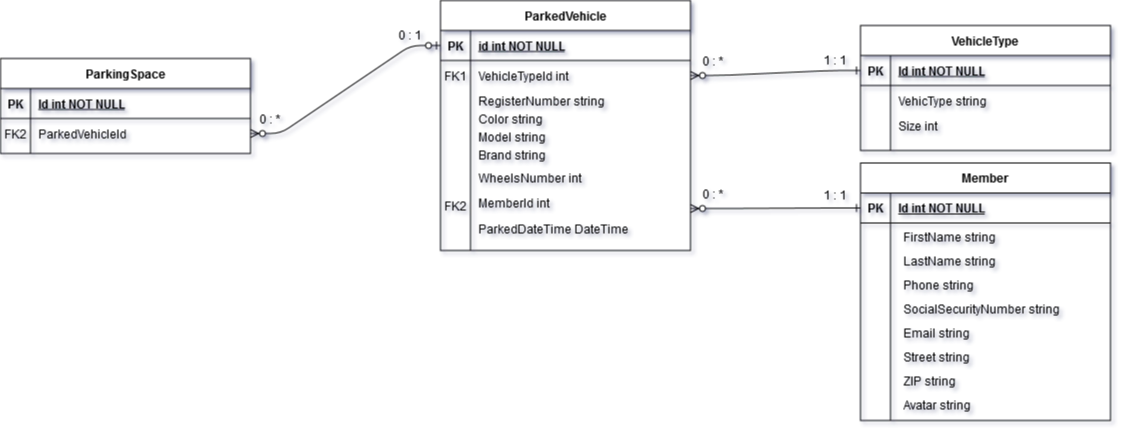

The diagram above was exported from draw.io. Its source (the exported page's mxGraphModel, read from the mxfile embedded in the PNG):
<mxGraphModel dx="1422" dy="744" grid="1" gridSize="10" guides="1" tooltips="1" connect="1" arrows="1" fold="1" page="1" pageScale="1" pageWidth="1169" pageHeight="827" math="0" shadow="1" extFonts="Permanent Marker^https://fonts.googleapis.com/css?family=Permanent+Marker">
  <root>
    <mxCell id="0" />
    <mxCell id="1" parent="0" />
    <mxCell id="C-vyLk0tnHw3VtMMgP7b-1" value="" style="edgeStyle=entityRelationEdgeStyle;endArrow=ERone;startArrow=ERzeroToMany;endFill=0;startFill=1;entryX=0;entryY=0.5;entryDx=0;entryDy=0;" parent="1" edge="1">
      <mxGeometry width="100" height="100" relative="1" as="geometry">
        <mxPoint x="700" y="288" as="sourcePoint" />
        <mxPoint x="870" y="287.5" as="targetPoint" />
      </mxGeometry>
    </mxCell>
    <mxCell id="C-vyLk0tnHw3VtMMgP7b-23" value="ParkedVehicle" style="shape=table;startSize=30;container=1;collapsible=1;childLayout=tableLayout;fixedRows=1;rowLines=0;fontStyle=1;align=center;resizeLast=1;" parent="1" vertex="1">
      <mxGeometry x="450" y="80" width="250" height="250" as="geometry" />
    </mxCell>
    <mxCell id="C-vyLk0tnHw3VtMMgP7b-24" value="" style="shape=partialRectangle;collapsible=0;dropTarget=0;pointerEvents=0;fillColor=none;points=[[0,0.5],[1,0.5]];portConstraint=eastwest;top=0;left=0;right=0;bottom=1;" parent="C-vyLk0tnHw3VtMMgP7b-23" vertex="1">
      <mxGeometry y="30" width="250" height="30" as="geometry" />
    </mxCell>
    <mxCell id="C-vyLk0tnHw3VtMMgP7b-25" value="PK" style="shape=partialRectangle;overflow=hidden;connectable=0;fillColor=none;top=0;left=0;bottom=0;right=0;fontStyle=1;" parent="C-vyLk0tnHw3VtMMgP7b-24" vertex="1">
      <mxGeometry width="30" height="30" as="geometry" />
    </mxCell>
    <mxCell id="C-vyLk0tnHw3VtMMgP7b-26" value="id int NOT NULL " style="shape=partialRectangle;overflow=hidden;connectable=0;fillColor=none;top=0;left=0;bottom=0;right=0;align=left;spacingLeft=6;fontStyle=5;" parent="C-vyLk0tnHw3VtMMgP7b-24" vertex="1">
      <mxGeometry x="30" width="220" height="30" as="geometry" />
    </mxCell>
    <mxCell id="C-vyLk0tnHw3VtMMgP7b-27" value="" style="shape=partialRectangle;collapsible=0;dropTarget=0;pointerEvents=0;fillColor=none;points=[[0,0.5],[1,0.5]];portConstraint=eastwest;top=0;left=0;right=0;bottom=0;" parent="C-vyLk0tnHw3VtMMgP7b-23" vertex="1">
      <mxGeometry y="60" width="250" height="30" as="geometry" />
    </mxCell>
    <mxCell id="C-vyLk0tnHw3VtMMgP7b-28" value="" style="shape=partialRectangle;overflow=hidden;connectable=0;fillColor=none;top=0;left=0;bottom=0;right=0;" parent="C-vyLk0tnHw3VtMMgP7b-27" vertex="1">
      <mxGeometry width="30" height="30" as="geometry" />
    </mxCell>
    <mxCell id="C-vyLk0tnHw3VtMMgP7b-29" value="VehicleTypeId int" style="shape=partialRectangle;overflow=hidden;connectable=0;fillColor=none;top=0;left=0;bottom=0;right=0;align=left;spacingLeft=6;" parent="C-vyLk0tnHw3VtMMgP7b-27" vertex="1">
      <mxGeometry x="30" width="220" height="30" as="geometry" />
    </mxCell>
    <mxCell id="QqNzqw2DzFEVBb72WJGt-21" value="RegisterNumber string" style="shape=partialRectangle;overflow=hidden;connectable=0;fillColor=none;top=0;left=0;bottom=0;right=0;align=left;spacingLeft=6;" parent="1" vertex="1">
      <mxGeometry x="480" y="164" width="220" height="33" as="geometry" />
    </mxCell>
    <mxCell id="QqNzqw2DzFEVBb72WJGt-22" value="Color string" style="shape=partialRectangle;overflow=hidden;connectable=0;fillColor=none;top=0;left=0;bottom=0;right=0;align=left;spacingLeft=6;" parent="1" vertex="1">
      <mxGeometry x="480" y="182" width="220" height="33" as="geometry" />
    </mxCell>
    <mxCell id="QqNzqw2DzFEVBb72WJGt-23" value="Model string" style="shape=partialRectangle;overflow=hidden;connectable=0;fillColor=none;top=0;left=0;bottom=0;right=0;align=left;spacingLeft=6;" parent="1" vertex="1">
      <mxGeometry x="480" y="200" width="220" height="33" as="geometry" />
    </mxCell>
    <mxCell id="QqNzqw2DzFEVBb72WJGt-24" value="Brand string" style="shape=partialRectangle;overflow=hidden;connectable=0;fillColor=none;top=0;left=0;bottom=0;right=0;align=left;spacingLeft=6;" parent="1" vertex="1">
      <mxGeometry x="480" y="218" width="220" height="33" as="geometry" />
    </mxCell>
    <mxCell id="QqNzqw2DzFEVBb72WJGt-25" value="WheelsNumber int" style="shape=partialRectangle;overflow=hidden;connectable=0;fillColor=none;top=0;left=0;bottom=0;right=0;align=left;spacingLeft=6;" parent="1" vertex="1">
      <mxGeometry x="480" y="241" width="220" height="33" as="geometry" />
    </mxCell>
    <mxCell id="QqNzqw2DzFEVBb72WJGt-26" value="VehicleType" style="shape=table;startSize=30;container=1;collapsible=1;childLayout=tableLayout;fixedRows=1;rowLines=0;fontStyle=1;align=center;resizeLast=1;" parent="1" vertex="1">
      <mxGeometry x="870" y="105" width="250" height="125" as="geometry" />
    </mxCell>
    <mxCell id="QqNzqw2DzFEVBb72WJGt-27" value="" style="shape=partialRectangle;collapsible=0;dropTarget=0;pointerEvents=0;fillColor=none;points=[[0,0.5],[1,0.5]];portConstraint=eastwest;top=0;left=0;right=0;bottom=1;" parent="QqNzqw2DzFEVBb72WJGt-26" vertex="1">
      <mxGeometry y="30" width="250" height="30" as="geometry" />
    </mxCell>
    <mxCell id="QqNzqw2DzFEVBb72WJGt-28" value="PK" style="shape=partialRectangle;overflow=hidden;connectable=0;fillColor=none;top=0;left=0;bottom=0;right=0;fontStyle=1;" parent="QqNzqw2DzFEVBb72WJGt-27" vertex="1">
      <mxGeometry width="30" height="30" as="geometry" />
    </mxCell>
    <mxCell id="QqNzqw2DzFEVBb72WJGt-29" value="Id int NOT NULL " style="shape=partialRectangle;overflow=hidden;connectable=0;fillColor=none;top=0;left=0;bottom=0;right=0;align=left;spacingLeft=6;fontStyle=5;" parent="QqNzqw2DzFEVBb72WJGt-27" vertex="1">
      <mxGeometry x="30" width="220" height="30" as="geometry" />
    </mxCell>
    <mxCell id="QqNzqw2DzFEVBb72WJGt-30" value="" style="shape=partialRectangle;collapsible=0;dropTarget=0;pointerEvents=0;fillColor=none;points=[[0,0.5],[1,0.5]];portConstraint=eastwest;top=0;left=0;right=0;bottom=0;" parent="QqNzqw2DzFEVBb72WJGt-26" vertex="1">
      <mxGeometry y="60" width="250" height="30" as="geometry" />
    </mxCell>
    <mxCell id="QqNzqw2DzFEVBb72WJGt-31" value="" style="shape=partialRectangle;overflow=hidden;connectable=0;fillColor=none;top=0;left=0;bottom=0;right=0;" parent="QqNzqw2DzFEVBb72WJGt-30" vertex="1">
      <mxGeometry width="30" height="30" as="geometry" />
    </mxCell>
    <mxCell id="QqNzqw2DzFEVBb72WJGt-32" value="VehicType string" style="shape=partialRectangle;overflow=hidden;connectable=0;fillColor=none;top=0;left=0;bottom=0;right=0;align=left;spacingLeft=6;" parent="QqNzqw2DzFEVBb72WJGt-30" vertex="1">
      <mxGeometry x="30" width="220" height="30" as="geometry" />
    </mxCell>
    <mxCell id="QqNzqw2DzFEVBb72WJGt-36" value="" style="edgeStyle=entityRelationEdgeStyle;endArrow=ERone;startArrow=ERzeroToMany;endFill=0;startFill=1;entryX=0;entryY=0.5;entryDx=0;entryDy=0;exitX=1;exitY=0.5;exitDx=0;exitDy=0;" parent="1" source="C-vyLk0tnHw3VtMMgP7b-27" target="QqNzqw2DzFEVBb72WJGt-27" edge="1">
      <mxGeometry width="100" height="100" relative="1" as="geometry">
        <mxPoint x="700" y="150" as="sourcePoint" />
        <mxPoint x="880" y="150" as="targetPoint" />
      </mxGeometry>
    </mxCell>
    <mxCell id="QqNzqw2DzFEVBb72WJGt-37" value="FK2" style="shape=partialRectangle;overflow=hidden;connectable=0;fillColor=none;top=0;left=0;bottom=0;right=0;fontStyle=0;" parent="1" vertex="1">
      <mxGeometry x="450" y="270" width="30" height="30" as="geometry" />
    </mxCell>
    <mxCell id="QqNzqw2DzFEVBb72WJGt-38" value="MemberId int" style="shape=partialRectangle;overflow=hidden;connectable=0;fillColor=none;top=0;left=0;bottom=0;right=0;align=left;spacingLeft=6;" parent="1" vertex="1">
      <mxGeometry x="480" y="266" width="220" height="33" as="geometry" />
    </mxCell>
    <mxCell id="QqNzqw2DzFEVBb72WJGt-39" value="FK1" style="shape=partialRectangle;overflow=hidden;connectable=0;fillColor=none;top=0;left=0;bottom=0;right=0;fontStyle=0;" parent="1" vertex="1">
      <mxGeometry x="450" y="140" width="30" height="30" as="geometry" />
    </mxCell>
    <mxCell id="QqNzqw2DzFEVBb72WJGt-50" value="0 : *" style="text;html=1;strokeColor=none;fillColor=none;align=center;verticalAlign=middle;whiteSpace=wrap;rounded=0;" parent="1" vertex="1">
      <mxGeometry x="693" y="264" width="60" height="20" as="geometry" />
    </mxCell>
    <mxCell id="QqNzqw2DzFEVBb72WJGt-51" value="1 : 1" style="text;html=1;strokeColor=none;fillColor=none;align=center;verticalAlign=middle;whiteSpace=wrap;rounded=0;" parent="1" vertex="1">
      <mxGeometry x="815" y="130" width="60" height="20" as="geometry" />
    </mxCell>
    <mxCell id="QqNzqw2DzFEVBb72WJGt-52" value="1 : 1" style="text;html=1;strokeColor=none;fillColor=none;align=center;verticalAlign=middle;whiteSpace=wrap;rounded=0;" parent="1" vertex="1">
      <mxGeometry x="815" y="265" width="60" height="20" as="geometry" />
    </mxCell>
    <mxCell id="QqNzqw2DzFEVBb72WJGt-53" value="0 : *" style="text;html=1;strokeColor=none;fillColor=none;align=center;verticalAlign=middle;whiteSpace=wrap;rounded=0;" parent="1" vertex="1">
      <mxGeometry x="693" y="131" width="60" height="20" as="geometry" />
    </mxCell>
    <mxCell id="QqNzqw2DzFEVBb72WJGt-54" value="ParkedDateTime DateTime " style="shape=partialRectangle;overflow=hidden;connectable=0;fillColor=none;top=0;left=0;bottom=0;right=0;align=left;spacingLeft=6;" parent="1" vertex="1">
      <mxGeometry x="480" y="292" width="220" height="33" as="geometry" />
    </mxCell>
    <mxCell id="LoRq3zJxrGA6JPp-TzU2-1" value="Size int" style="shape=partialRectangle;overflow=hidden;connectable=0;fillColor=none;top=0;left=0;bottom=0;right=0;align=left;spacingLeft=6;" parent="1" vertex="1">
      <mxGeometry x="900" y="190" width="220" height="30" as="geometry" />
    </mxCell>
    <mxCell id="C-vyLk0tnHw3VtMMgP7b-2" value="Member" style="shape=table;startSize=30;container=1;collapsible=1;childLayout=tableLayout;fixedRows=1;rowLines=0;fontStyle=1;align=center;resizeLast=1;" parent="1" vertex="1">
      <mxGeometry x="870" y="242.5" width="250" height="257.5" as="geometry" />
    </mxCell>
    <mxCell id="C-vyLk0tnHw3VtMMgP7b-3" value="" style="shape=partialRectangle;collapsible=0;dropTarget=0;pointerEvents=0;fillColor=none;points=[[0,0.5],[1,0.5]];portConstraint=eastwest;top=0;left=0;right=0;bottom=1;" parent="C-vyLk0tnHw3VtMMgP7b-2" vertex="1">
      <mxGeometry y="30" width="250" height="30" as="geometry" />
    </mxCell>
    <mxCell id="C-vyLk0tnHw3VtMMgP7b-4" value="PK" style="shape=partialRectangle;overflow=hidden;connectable=0;fillColor=none;top=0;left=0;bottom=0;right=0;fontStyle=1;" parent="C-vyLk0tnHw3VtMMgP7b-3" vertex="1">
      <mxGeometry width="30" height="30" as="geometry" />
    </mxCell>
    <mxCell id="C-vyLk0tnHw3VtMMgP7b-5" value="Id int NOT NULL " style="shape=partialRectangle;overflow=hidden;connectable=0;fillColor=none;top=0;left=0;bottom=0;right=0;align=left;spacingLeft=6;fontStyle=5;" parent="C-vyLk0tnHw3VtMMgP7b-3" vertex="1">
      <mxGeometry x="30" width="220" height="30" as="geometry" />
    </mxCell>
    <mxCell id="C-vyLk0tnHw3VtMMgP7b-6" value="" style="shape=partialRectangle;collapsible=0;dropTarget=0;pointerEvents=0;fillColor=none;points=[[0,0.5],[1,0.5]];portConstraint=eastwest;top=0;left=0;right=0;bottom=0;" parent="C-vyLk0tnHw3VtMMgP7b-2" vertex="1">
      <mxGeometry y="60" width="250" height="30" as="geometry" />
    </mxCell>
    <mxCell id="C-vyLk0tnHw3VtMMgP7b-7" value="" style="shape=partialRectangle;overflow=hidden;connectable=0;fillColor=none;top=0;left=0;bottom=0;right=0;" parent="C-vyLk0tnHw3VtMMgP7b-6" vertex="1">
      <mxGeometry width="30" height="30" as="geometry" />
    </mxCell>
    <mxCell id="C-vyLk0tnHw3VtMMgP7b-8" value="" style="shape=partialRectangle;overflow=hidden;connectable=0;fillColor=none;top=0;left=0;bottom=0;right=0;align=left;spacingLeft=6;" parent="C-vyLk0tnHw3VtMMgP7b-6" vertex="1">
      <mxGeometry x="30" width="220" height="30" as="geometry" />
    </mxCell>
    <mxCell id="QqNzqw2DzFEVBb72WJGt-41" value="FirstName string" style="shape=partialRectangle;overflow=hidden;connectable=0;fillColor=none;top=0;left=0;bottom=0;right=0;align=left;spacingLeft=6;" parent="1" vertex="1">
      <mxGeometry x="905" y="301.113813229572" width="220" height="30.058365758754864" as="geometry" />
    </mxCell>
    <mxCell id="QqNzqw2DzFEVBb72WJGt-42" value="LastName string" style="shape=partialRectangle;overflow=hidden;connectable=0;fillColor=none;top=0;left=0;bottom=0;right=0;align=left;spacingLeft=6;" parent="1" vertex="1">
      <mxGeometry x="905" y="325" width="220" height="30.058365758754864" as="geometry" />
    </mxCell>
    <mxCell id="QqNzqw2DzFEVBb72WJGt-44" value="Phone string" style="shape=partialRectangle;overflow=hidden;connectable=0;fillColor=none;top=0;left=0;bottom=0;right=0;align=left;spacingLeft=6;" parent="1" vertex="1">
      <mxGeometry x="905" y="349" width="220" height="30.058365758754864" as="geometry" />
    </mxCell>
    <mxCell id="QqNzqw2DzFEVBb72WJGt-45" value="SocialSecurityNumber string" style="shape=partialRectangle;overflow=hidden;connectable=0;fillColor=none;top=0;left=0;bottom=0;right=0;align=left;spacingLeft=6;" parent="1" vertex="1">
      <mxGeometry x="905" y="373" width="220" height="30.058365758754864" as="geometry" />
    </mxCell>
    <mxCell id="QqNzqw2DzFEVBb72WJGt-46" value="Email string" style="shape=partialRectangle;overflow=hidden;connectable=0;fillColor=none;top=0;left=0;bottom=0;right=0;align=left;spacingLeft=6;" parent="1" vertex="1">
      <mxGeometry x="905" y="397" width="220" height="30.058365758754864" as="geometry" />
    </mxCell>
    <mxCell id="QqNzqw2DzFEVBb72WJGt-47" value="Street string" style="shape=partialRectangle;overflow=hidden;connectable=0;fillColor=none;top=0;left=0;bottom=0;right=0;align=left;spacingLeft=6;" parent="1" vertex="1">
      <mxGeometry x="905" y="421" width="220" height="30.058365758754864" as="geometry" />
    </mxCell>
    <mxCell id="QqNzqw2DzFEVBb72WJGt-48" value="ZIP string" style="shape=partialRectangle;overflow=hidden;connectable=0;fillColor=none;top=0;left=0;bottom=0;right=0;align=left;spacingLeft=6;" parent="1" vertex="1">
      <mxGeometry x="905" y="445" width="220" height="30.058365758754864" as="geometry" />
    </mxCell>
    <mxCell id="QqNzqw2DzFEVBb72WJGt-49" value="Avatar string" style="shape=partialRectangle;overflow=hidden;connectable=0;fillColor=none;top=0;left=0;bottom=0;right=0;align=left;spacingLeft=6;" parent="1" vertex="1">
      <mxGeometry x="905" y="469.4406614785992" width="220" height="30.058365758754864" as="geometry" />
    </mxCell>
    <mxCell id="_ELY_OnAI2XkrTErPOUc-1" value="ParkingSpace" style="shape=table;startSize=30;container=1;collapsible=1;childLayout=tableLayout;fixedRows=1;rowLines=0;fontStyle=1;align=center;resizeLast=1;" vertex="1" parent="1">
      <mxGeometry x="10" y="138" width="250" height="95" as="geometry" />
    </mxCell>
    <mxCell id="_ELY_OnAI2XkrTErPOUc-2" value="" style="shape=partialRectangle;collapsible=0;dropTarget=0;pointerEvents=0;fillColor=none;points=[[0,0.5],[1,0.5]];portConstraint=eastwest;top=0;left=0;right=0;bottom=1;" vertex="1" parent="_ELY_OnAI2XkrTErPOUc-1">
      <mxGeometry y="30" width="250" height="30" as="geometry" />
    </mxCell>
    <mxCell id="_ELY_OnAI2XkrTErPOUc-3" value="PK" style="shape=partialRectangle;overflow=hidden;connectable=0;fillColor=none;top=0;left=0;bottom=0;right=0;fontStyle=1;" vertex="1" parent="_ELY_OnAI2XkrTErPOUc-2">
      <mxGeometry width="30" height="30" as="geometry" />
    </mxCell>
    <mxCell id="_ELY_OnAI2XkrTErPOUc-4" value="Id int NOT NULL " style="shape=partialRectangle;overflow=hidden;connectable=0;fillColor=none;top=0;left=0;bottom=0;right=0;align=left;spacingLeft=6;fontStyle=5;" vertex="1" parent="_ELY_OnAI2XkrTErPOUc-2">
      <mxGeometry x="30" width="220" height="30" as="geometry" />
    </mxCell>
    <mxCell id="_ELY_OnAI2XkrTErPOUc-5" value="" style="shape=partialRectangle;collapsible=0;dropTarget=0;pointerEvents=0;fillColor=none;points=[[0,0.5],[1,0.5]];portConstraint=eastwest;top=0;left=0;right=0;bottom=0;" vertex="1" parent="_ELY_OnAI2XkrTErPOUc-1">
      <mxGeometry y="60" width="250" height="30" as="geometry" />
    </mxCell>
    <mxCell id="_ELY_OnAI2XkrTErPOUc-6" value="" style="shape=partialRectangle;overflow=hidden;connectable=0;fillColor=none;top=0;left=0;bottom=0;right=0;" vertex="1" parent="_ELY_OnAI2XkrTErPOUc-5">
      <mxGeometry width="30" height="30" as="geometry" />
    </mxCell>
    <mxCell id="_ELY_OnAI2XkrTErPOUc-7" value="ParkedVehicleId" style="shape=partialRectangle;overflow=hidden;connectable=0;fillColor=none;top=0;left=0;bottom=0;right=0;align=left;spacingLeft=6;" vertex="1" parent="_ELY_OnAI2XkrTErPOUc-5">
      <mxGeometry x="30" width="220" height="30" as="geometry" />
    </mxCell>
    <mxCell id="_ELY_OnAI2XkrTErPOUc-8" value="FK2" style="shape=partialRectangle;overflow=hidden;connectable=0;fillColor=none;top=0;left=0;bottom=0;right=0;fontStyle=0;" vertex="1" parent="1">
      <mxGeometry x="10" y="198" width="30" height="30" as="geometry" />
    </mxCell>
    <mxCell id="_ELY_OnAI2XkrTErPOUc-9" value="" style="edgeStyle=entityRelationEdgeStyle;endArrow=ERzeroToOne;startArrow=ERzeroToMany;endFill=1;startFill=1;entryX=0;entryY=0.5;entryDx=0;entryDy=0;exitX=1;exitY=0.5;exitDx=0;exitDy=0;" edge="1" parent="1" source="_ELY_OnAI2XkrTErPOUc-5" target="C-vyLk0tnHw3VtMMgP7b-24">
      <mxGeometry width="100" height="100" relative="1" as="geometry">
        <mxPoint x="320" y="155" as="sourcePoint" />
        <mxPoint x="490" y="150" as="targetPoint" />
      </mxGeometry>
    </mxCell>
    <mxCell id="_ELY_OnAI2XkrTErPOUc-10" value="0 : *" style="text;html=1;strokeColor=none;fillColor=none;align=center;verticalAlign=middle;whiteSpace=wrap;rounded=0;" vertex="1" parent="1">
      <mxGeometry x="250" y="188.5" width="60" height="20" as="geometry" />
    </mxCell>
    <mxCell id="_ELY_OnAI2XkrTErPOUc-11" value="0 : 1" style="text;html=1;strokeColor=none;fillColor=none;align=center;verticalAlign=middle;whiteSpace=wrap;rounded=0;" vertex="1" parent="1">
      <mxGeometry x="390" y="105" width="60" height="20" as="geometry" />
    </mxCell>
  </root>
</mxGraphModel>